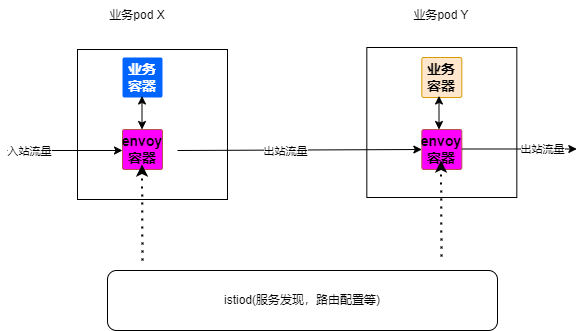

The diagram above was exported from draw.io. Its source (the exported page's mxGraphModel, read from the mxfile embedded in the PNG):
<mxGraphModel dx="864" dy="526" grid="1" gridSize="10" guides="1" tooltips="1" connect="1" arrows="1" fold="1" page="1" pageScale="1" pageWidth="827" pageHeight="1169" math="0" shadow="0">
  <root>
    <mxCell id="0" />
    <mxCell id="1" parent="0" />
    <mxCell id="Z-E4POiNFJ3er2eOtw-K-2" value="" style="whiteSpace=wrap;html=1;aspect=fixed;" vertex="1" parent="1">
      <mxGeometry x="80" y="229" width="150" height="150" as="geometry" />
    </mxCell>
    <mxCell id="Z-E4POiNFJ3er2eOtw-K-3" value="业务容器" style="rounded=1;arcSize=5;fillColor=#0065FF;strokeColor=none;fontColor=#ffffff;align=center;verticalAlign=middle;whiteSpace=wrap;fontSize=14;fontStyle=1;html=1;sketch=0;" vertex="1" parent="1">
      <mxGeometry x="125" y="237" width="40" height="40" as="geometry" />
    </mxCell>
    <mxCell id="Z-E4POiNFJ3er2eOtw-K-4" value="业务pod X" style="text;html=1;align=center;verticalAlign=middle;whiteSpace=wrap;rounded=0;" vertex="1" parent="1">
      <mxGeometry x="110" y="180" width="60" height="30" as="geometry" />
    </mxCell>
    <mxCell id="Z-E4POiNFJ3er2eOtw-K-5" value="" style="whiteSpace=wrap;html=1;aspect=fixed;" vertex="1" parent="1">
      <mxGeometry x="369.33000000000004" y="227" width="150" height="150" as="geometry" />
    </mxCell>
    <mxCell id="Z-E4POiNFJ3er2eOtw-K-8" value="业务pod Y" style="text;html=1;align=center;verticalAlign=middle;whiteSpace=wrap;rounded=0;" vertex="1" parent="1">
      <mxGeometry x="414" y="180" width="60" height="30" as="geometry" />
    </mxCell>
    <mxCell id="Z-E4POiNFJ3er2eOtw-K-11" value="业务容器" style="rounded=1;arcSize=5;fillColor=#ffe6cc;strokeColor=#d79b00;align=center;verticalAlign=middle;whiteSpace=wrap;fontSize=14;fontStyle=1;html=1;sketch=0;" vertex="1" parent="1">
      <mxGeometry x="424.3299999999999" y="237" width="40" height="40" as="geometry" />
    </mxCell>
    <mxCell id="Z-E4POiNFJ3er2eOtw-K-18" value="envoy容器" style="rounded=1;arcSize=5;fillColor=#FF00FF;strokeColor=#b85450;align=center;verticalAlign=middle;whiteSpace=wrap;fontSize=14;fontStyle=1;html=1;sketch=0;" vertex="1" parent="1">
      <mxGeometry x="125" y="309" width="40" height="40" as="geometry" />
    </mxCell>
    <mxCell id="Z-E4POiNFJ3er2eOtw-K-19" value="envoy容器" style="rounded=1;arcSize=5;fillColor=#FF00FF;strokeColor=#b85450;align=center;verticalAlign=middle;whiteSpace=wrap;fontSize=14;fontStyle=1;html=1;sketch=0;" vertex="1" parent="1">
      <mxGeometry x="424.33" y="309" width="40" height="40" as="geometry" />
    </mxCell>
    <mxCell id="Z-E4POiNFJ3er2eOtw-K-20" value="" style="endArrow=classic;html=1;rounded=0;startArrow=classic;startFill=1;" edge="1" parent="1">
      <mxGeometry width="50" height="50" relative="1" as="geometry">
        <mxPoint x="144.5" y="309" as="sourcePoint" />
        <mxPoint x="144.5" y="275.5" as="targetPoint" />
      </mxGeometry>
    </mxCell>
    <mxCell id="Z-E4POiNFJ3er2eOtw-K-21" value="" style="endArrow=classic;html=1;rounded=0;startArrow=classic;startFill=1;" edge="1" parent="1">
      <mxGeometry width="50" height="50" relative="1" as="geometry">
        <mxPoint x="441.5" y="309" as="sourcePoint" />
        <mxPoint x="441.5" y="275.5" as="targetPoint" />
      </mxGeometry>
    </mxCell>
    <mxCell id="Z-E4POiNFJ3er2eOtw-K-22" value="" style="endArrow=classic;html=1;rounded=0;entryX=0;entryY=0.5;entryDx=0;entryDy=0;" edge="1" parent="1" target="Z-E4POiNFJ3er2eOtw-K-19">
      <mxGeometry width="50" height="50" relative="1" as="geometry">
        <mxPoint x="180" y="330" as="sourcePoint" />
        <mxPoint x="240" y="330" as="targetPoint" />
      </mxGeometry>
    </mxCell>
    <mxCell id="Z-E4POiNFJ3er2eOtw-K-29" value="出站流量" style="edgeLabel;html=1;align=center;verticalAlign=middle;resizable=0;points=[];" vertex="1" connectable="0" parent="Z-E4POiNFJ3er2eOtw-K-22">
      <mxGeometry x="-0.1242" y="-1" relative="1" as="geometry">
        <mxPoint as="offset" />
      </mxGeometry>
    </mxCell>
    <mxCell id="Z-E4POiNFJ3er2eOtw-K-23" value="istiod(服务发现，路由配置等)" style="rounded=1;whiteSpace=wrap;html=1;" vertex="1" parent="1">
      <mxGeometry x="110" y="450" width="390" height="60" as="geometry" />
    </mxCell>
    <mxCell id="Z-E4POiNFJ3er2eOtw-K-24" value="" style="endArrow=classic;dashed=1;html=1;dashPattern=1 3;strokeWidth=2;rounded=0;endFill=1;" edge="1" parent="1">
      <mxGeometry width="50" height="50" relative="1" as="geometry">
        <mxPoint x="145" y="440" as="sourcePoint" />
        <mxPoint x="144.5" y="344" as="targetPoint" />
      </mxGeometry>
    </mxCell>
    <mxCell id="Z-E4POiNFJ3er2eOtw-K-25" value="" style="endArrow=classic;dashed=1;html=1;dashPattern=1 3;strokeWidth=2;rounded=0;endFill=1;" edge="1" parent="1">
      <mxGeometry width="50" height="50" relative="1" as="geometry">
        <mxPoint x="444" y="436" as="sourcePoint" />
        <mxPoint x="443.5" y="340" as="targetPoint" />
      </mxGeometry>
    </mxCell>
    <mxCell id="Z-E4POiNFJ3er2eOtw-K-26" value="" style="endArrow=classic;html=1;rounded=0;entryX=0;entryY=0.75;entryDx=0;entryDy=0;" edge="1" parent="1">
      <mxGeometry width="50" height="50" relative="1" as="geometry">
        <mxPoint x="10" y="330" as="sourcePoint" />
        <mxPoint x="125" y="330" as="targetPoint" />
      </mxGeometry>
    </mxCell>
    <mxCell id="Z-E4POiNFJ3er2eOtw-K-28" value="入站流量" style="edgeLabel;html=1;align=center;verticalAlign=middle;resizable=0;points=[];" vertex="1" connectable="0" parent="Z-E4POiNFJ3er2eOtw-K-26">
      <mxGeometry x="-0.6348" relative="1" as="geometry">
        <mxPoint as="offset" />
      </mxGeometry>
    </mxCell>
    <mxCell id="Z-E4POiNFJ3er2eOtw-K-27" value="" style="endArrow=classic;html=1;rounded=0;entryX=0;entryY=0.75;entryDx=0;entryDy=0;" edge="1" parent="1">
      <mxGeometry width="50" height="50" relative="1" as="geometry">
        <mxPoint x="464.33" y="328.5" as="sourcePoint" />
        <mxPoint x="579.3299999999999" y="328.5" as="targetPoint" />
      </mxGeometry>
    </mxCell>
    <mxCell id="Z-E4POiNFJ3er2eOtw-K-30" value="出站流量" style="edgeLabel;html=1;align=center;verticalAlign=middle;resizable=0;points=[];" vertex="1" connectable="0" parent="Z-E4POiNFJ3er2eOtw-K-27">
      <mxGeometry x="0.3856" y="1" relative="1" as="geometry">
        <mxPoint y="1" as="offset" />
      </mxGeometry>
    </mxCell>
  </root>
</mxGraphModel>